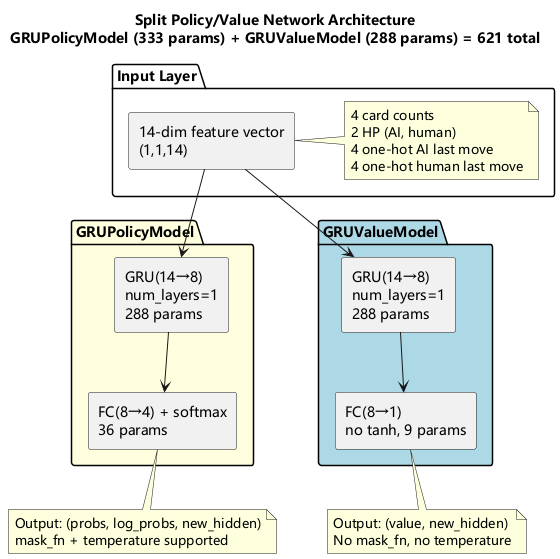

The diagram above was rendered by PlantUML. Its source (embedded in the PNG):
@startuml rnn_v1_architecture
skinparam backgroundColor white
skinparam componentStyle rectangle
skinparam nodesep 50
skinparam ranksep 60
skinparam defaultFontName Microsoft YaHei,SimHei,SimSun,sans-serif

title Split Policy/Value Network Architecture\nGRUPolicyModel (333 params) + GRUValueModel (288 params) = 621 total

package "Input Layer" as InputLayer {
    [14-dim feature vector\n(1,1,14)] as Input
    note right of Input
        4 card counts
        2 HP (AI, human)
        4 one-hot AI last move
        4 one-hot human last move
    end note
}

package "GRUPolicyModel" as PolicyModel #LightYellow {
    [GRU(14→8)\nnum_layers=1\n288 params] as PolicyGRU
    [FC(8→4) + softmax\n36 params] as PolicyFC
}

package "GRUValueModel" as ValueModel #LightBlue {
    [GRU(14→8)\nnum_layers=1\n288 params] as ValueGRU
    [FC(8→1)\nno tanh, 9 params] as ValueFC
}

Input -down-> PolicyGRU
Input -down-> ValueGRU

PolicyGRU -down-> PolicyFC
ValueGRU -down-> ValueFC

note bottom of PolicyFC
    Output: (probs, log_probs, new_hidden)
    mask_fn + temperature supported
end note

note bottom of ValueFC
    Output: (value, new_hidden)
    No mask_fn, no temperature
end note

@enduml